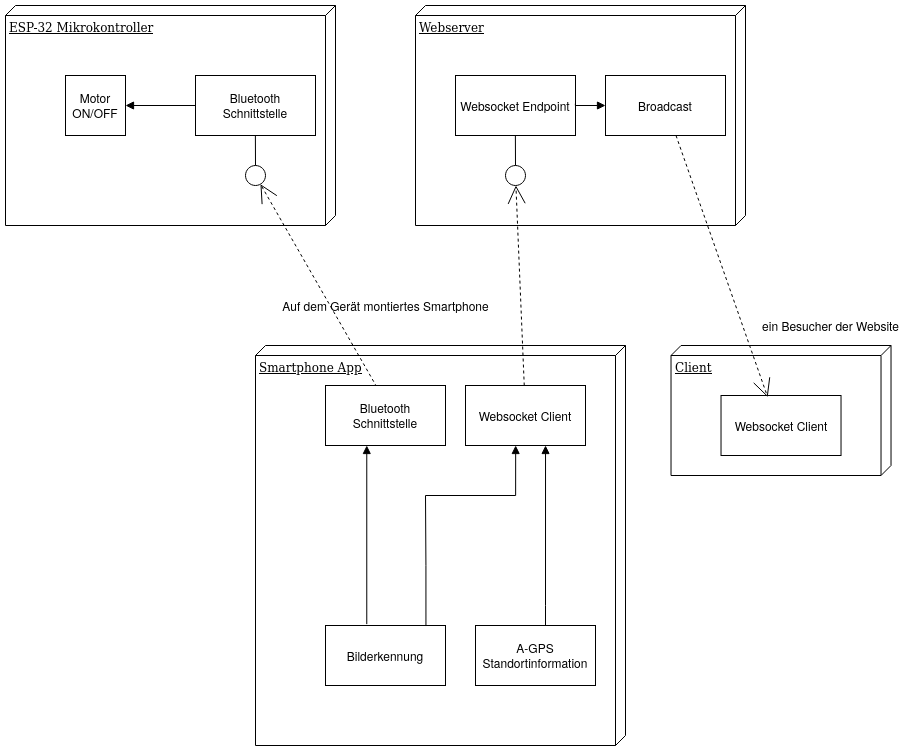

The diagram above was exported from draw.io. Its source (the exported page's mxGraphModel, read from the mxfile embedded in the PNG):
<mxGraphModel dx="1933" dy="1053" grid="1" gridSize="10" guides="1" tooltips="1" connect="1" arrows="1" fold="1" page="1" pageScale="1" pageWidth="1100" pageHeight="850" background="none" math="0" shadow="0">
  <root>
    <mxCell id="0" />
    <mxCell id="1" parent="0" />
    <mxCell id="39150e848f15840c-1" value="ESP-32 Mikrokontroller" style="verticalAlign=top;align=left;spacingTop=8;spacingLeft=2;spacingRight=12;shape=cube;size=10;direction=south;fontStyle=4;html=1;rounded=0;shadow=0;comic=0;labelBackgroundColor=none;strokeWidth=1;fontFamily=Verdana;fontSize=12" parent="1" vertex="1">
      <mxGeometry x="120" y="70" width="330" height="220" as="geometry" />
    </mxCell>
    <mxCell id="39150e848f15840c-2" value="Webserver" style="verticalAlign=top;align=left;spacingTop=8;spacingLeft=2;spacingRight=12;shape=cube;size=10;direction=south;fontStyle=4;html=1;rounded=0;shadow=0;comic=0;labelBackgroundColor=none;strokeWidth=1;fontFamily=Verdana;fontSize=12" parent="1" vertex="1">
      <mxGeometry x="530" y="70" width="330" height="220" as="geometry" />
    </mxCell>
    <mxCell id="39150e848f15840c-3" value="Smartphone App" style="verticalAlign=top;align=left;spacingTop=8;spacingLeft=2;spacingRight=12;shape=cube;size=10;direction=south;fontStyle=4;html=1;rounded=0;shadow=0;comic=0;labelBackgroundColor=none;strokeWidth=1;fontFamily=Verdana;fontSize=12" parent="1" vertex="1">
      <mxGeometry x="370" y="410" width="370" height="400" as="geometry" />
    </mxCell>
    <mxCell id="39150e848f15840c-6" value="" style="ellipse;whiteSpace=wrap;html=1;rounded=0;shadow=0;comic=0;labelBackgroundColor=none;strokeWidth=1;fontFamily=Verdana;fontSize=12;align=center;" parent="1" vertex="1">
      <mxGeometry x="360" y="230" width="20" height="20" as="geometry" />
    </mxCell>
    <mxCell id="39150e848f15840c-9" value="" style="ellipse;whiteSpace=wrap;html=1;rounded=0;shadow=0;comic=0;labelBackgroundColor=none;strokeWidth=1;fontFamily=Verdana;fontSize=12;align=center;" parent="1" vertex="1">
      <mxGeometry x="620" y="230" width="20" height="20" as="geometry" />
    </mxCell>
    <mxCell id="39150e848f15840c-11" style="edgeStyle=none;rounded=0;html=1;dashed=1;labelBackgroundColor=none;startArrow=none;startFill=0;startSize=8;endArrow=open;endFill=0;endSize=16;fontFamily=Verdana;fontSize=12;exitX=0.427;exitY=0.023;exitDx=0;exitDy=0;exitPerimeter=0;" parent="1" source="DHUZz_WZGCHoa-lBtc0M-9" target="39150e848f15840c-6" edge="1">
      <mxGeometry relative="1" as="geometry">
        <mxPoint x="502" y="460" as="sourcePoint" />
      </mxGeometry>
    </mxCell>
    <mxCell id="39150e848f15840c-12" style="edgeStyle=none;rounded=0;html=1;dashed=1;labelBackgroundColor=none;startArrow=none;startFill=0;startSize=8;endArrow=open;endFill=0;endSize=16;fontFamily=Verdana;fontSize=12;" parent="1" source="DHUZz_WZGCHoa-lBtc0M-11" target="39150e848f15840c-9" edge="1">
      <mxGeometry relative="1" as="geometry" />
    </mxCell>
    <mxCell id="39150e848f15840c-13" style="edgeStyle=elbowEdgeStyle;rounded=0;html=1;labelBackgroundColor=none;startArrow=none;startFill=0;startSize=8;endArrow=none;endFill=0;endSize=16;fontFamily=Verdana;fontSize=12;" parent="1" source="39150e848f15840c-9" edge="1">
      <mxGeometry relative="1" as="geometry">
        <mxPoint x="629.7586206896551" y="195" as="targetPoint" />
      </mxGeometry>
    </mxCell>
    <mxCell id="39150e848f15840c-14" style="edgeStyle=elbowEdgeStyle;rounded=0;html=1;labelBackgroundColor=none;startArrow=none;startFill=0;startSize=8;endArrow=none;endFill=0;endSize=16;fontFamily=Verdana;fontSize=12;" parent="1" source="39150e848f15840c-6" edge="1">
      <mxGeometry relative="1" as="geometry">
        <mxPoint x="369.7586206896551" y="195" as="targetPoint" />
      </mxGeometry>
    </mxCell>
    <mxCell id="DHUZz_WZGCHoa-lBtc0M-1" value="Websocket Endpoint" style="rounded=0;whiteSpace=wrap;html=1;" vertex="1" parent="1">
      <mxGeometry x="570" y="140" width="120" height="60" as="geometry" />
    </mxCell>
    <mxCell id="DHUZz_WZGCHoa-lBtc0M-2" value="Bluetooth Schnittstelle" style="rounded=0;whiteSpace=wrap;html=1;" vertex="1" parent="1">
      <mxGeometry x="310" y="140" width="120" height="60" as="geometry" />
    </mxCell>
    <mxCell id="DHUZz_WZGCHoa-lBtc0M-3" value="Broadcast" style="rounded=0;whiteSpace=wrap;html=1;" vertex="1" parent="1">
      <mxGeometry x="720" y="140" width="120" height="60" as="geometry" />
    </mxCell>
    <mxCell id="DHUZz_WZGCHoa-lBtc0M-8" value="Bilderkennung" style="rounded=0;whiteSpace=wrap;html=1;" vertex="1" parent="1">
      <mxGeometry x="440" y="690" width="120" height="60" as="geometry" />
    </mxCell>
    <mxCell id="DHUZz_WZGCHoa-lBtc0M-9" value="Bluetooth Schnittstelle" style="rounded=0;whiteSpace=wrap;html=1;" vertex="1" parent="1">
      <mxGeometry x="440" y="450" width="120" height="60" as="geometry" />
    </mxCell>
    <mxCell id="DHUZz_WZGCHoa-lBtc0M-10" value="Motor ON/OFF" style="whiteSpace=wrap;html=1;aspect=fixed;" vertex="1" parent="1">
      <mxGeometry x="180" y="140" width="60" height="60" as="geometry" />
    </mxCell>
    <mxCell id="DHUZz_WZGCHoa-lBtc0M-11" value="Websocket Client" style="rounded=0;whiteSpace=wrap;html=1;" vertex="1" parent="1">
      <mxGeometry x="580" y="450" width="120" height="60" as="geometry" />
    </mxCell>
    <mxCell id="DHUZz_WZGCHoa-lBtc0M-12" value="" style="edgeStyle=orthogonalEdgeStyle;html=1;endArrow=block;elbow=vertical;startArrow=none;endFill=1;strokeColor=#000000;rounded=0;exitX=0.344;exitY=-0.023;exitDx=0;exitDy=0;exitPerimeter=0;" edge="1" parent="1" source="DHUZz_WZGCHoa-lBtc0M-8" target="DHUZz_WZGCHoa-lBtc0M-9">
      <mxGeometry width="100" relative="1" as="geometry">
        <mxPoint x="480" y="670" as="sourcePoint" />
        <mxPoint x="480" y="550" as="targetPoint" />
        <Array as="points">
          <mxPoint x="480" y="689" />
        </Array>
      </mxGeometry>
    </mxCell>
    <mxCell id="DHUZz_WZGCHoa-lBtc0M-13" value="" style="edgeStyle=orthogonalEdgeStyle;html=1;endArrow=block;elbow=vertical;startArrow=none;endFill=1;strokeColor=#000000;rounded=0;exitX=0.837;exitY=0.009;exitDx=0;exitDy=0;exitPerimeter=0;entryX=0.418;entryY=1;entryDx=0;entryDy=0;entryPerimeter=0;" edge="1" parent="1" source="DHUZz_WZGCHoa-lBtc0M-8" target="DHUZz_WZGCHoa-lBtc0M-11">
      <mxGeometry width="100" relative="1" as="geometry">
        <mxPoint x="540" y="680" as="sourcePoint" />
        <mxPoint x="540" y="630" as="targetPoint" />
        <Array as="points">
          <mxPoint x="540" y="630" />
          <mxPoint x="540" y="560" />
          <mxPoint x="630" y="560" />
        </Array>
      </mxGeometry>
    </mxCell>
    <mxCell id="DHUZz_WZGCHoa-lBtc0M-15" value="Client" style="verticalAlign=top;align=left;spacingTop=8;spacingLeft=2;spacingRight=12;shape=cube;size=10;direction=south;fontStyle=4;html=1;rounded=0;shadow=0;comic=0;labelBackgroundColor=none;strokeWidth=1;fontFamily=Verdana;fontSize=12" vertex="1" parent="1">
      <mxGeometry x="785.52" y="410" width="220" height="130" as="geometry" />
    </mxCell>
    <mxCell id="DHUZz_WZGCHoa-lBtc0M-16" value="Websocket Client" style="rounded=0;whiteSpace=wrap;html=1;" vertex="1" parent="1">
      <mxGeometry x="835.52" y="460" width="120" height="60" as="geometry" />
    </mxCell>
    <mxCell id="DHUZz_WZGCHoa-lBtc0M-17" style="edgeStyle=none;rounded=0;html=1;dashed=1;labelBackgroundColor=none;startArrow=none;startFill=0;startSize=8;endArrow=open;endFill=0;endSize=16;fontFamily=Verdana;fontSize=12;entryX=0.389;entryY=0.028;entryDx=0;entryDy=0;entryPerimeter=0;" edge="1" parent="1" source="DHUZz_WZGCHoa-lBtc0M-3" target="DHUZz_WZGCHoa-lBtc0M-16">
      <mxGeometry relative="1" as="geometry">
        <mxPoint x="780.0036146971202" y="250" as="sourcePoint" />
        <mxPoint x="966.429663762117" y="189.74810752247072" as="targetPoint" />
      </mxGeometry>
    </mxCell>
    <mxCell id="DHUZz_WZGCHoa-lBtc0M-18" value="" style="edgeStyle=orthogonalEdgeStyle;html=1;endArrow=none;elbow=vertical;startArrow=block;startFill=1;strokeColor=#000000;rounded=0;" edge="1" parent="1">
      <mxGeometry width="100" relative="1" as="geometry">
        <mxPoint x="240" y="170" as="sourcePoint" />
        <mxPoint x="310" y="170" as="targetPoint" />
      </mxGeometry>
    </mxCell>
    <mxCell id="DHUZz_WZGCHoa-lBtc0M-19" value="" style="edgeStyle=orthogonalEdgeStyle;html=1;endArrow=block;elbow=vertical;startArrow=none;endFill=1;strokeColor=#000000;rounded=0;exitX=0.999;exitY=0.468;exitDx=0;exitDy=0;exitPerimeter=0;entryX=0;entryY=0.5;entryDx=0;entryDy=0;" edge="1" parent="1" source="DHUZz_WZGCHoa-lBtc0M-1" target="DHUZz_WZGCHoa-lBtc0M-3">
      <mxGeometry width="100" relative="1" as="geometry">
        <mxPoint x="680" y="169.86" as="sourcePoint" />
        <mxPoint x="760" y="169.86" as="targetPoint" />
        <Array as="points">
          <mxPoint x="690" y="170" />
        </Array>
      </mxGeometry>
    </mxCell>
    <mxCell id="DHUZz_WZGCHoa-lBtc0M-20" value=" ein Besucher der Website" style="text;html=1;align=center;verticalAlign=middle;resizable=0;points=[];autosize=1;strokeColor=none;fillColor=none;" vertex="1" parent="1">
      <mxGeometry x="870" y="380" width="150" height="20" as="geometry" />
    </mxCell>
    <mxCell id="DHUZz_WZGCHoa-lBtc0M-22" value="Auf dem Gerät montiertes Smartphone" style="text;html=1;align=center;verticalAlign=middle;resizable=0;points=[];autosize=1;strokeColor=none;fillColor=none;" vertex="1" parent="1">
      <mxGeometry x="390" y="360" width="220" height="20" as="geometry" />
    </mxCell>
    <mxCell id="DHUZz_WZGCHoa-lBtc0M-23" value="A-GPS Standortinformation " style="rounded=0;whiteSpace=wrap;html=1;" vertex="1" parent="1">
      <mxGeometry x="590" y="690" width="120" height="60" as="geometry" />
    </mxCell>
    <mxCell id="DHUZz_WZGCHoa-lBtc0M-24" value="" style="edgeStyle=orthogonalEdgeStyle;html=1;endArrow=block;elbow=vertical;startArrow=none;endFill=1;strokeColor=#000000;rounded=0;entryX=0.667;entryY=1;entryDx=0;entryDy=0;entryPerimeter=0;" edge="1" parent="1" target="DHUZz_WZGCHoa-lBtc0M-11">
      <mxGeometry width="100" relative="1" as="geometry">
        <mxPoint x="660" y="690" as="sourcePoint" />
        <mxPoint x="659.9985714285715" y="520" as="targetPoint" />
        <Array as="points">
          <mxPoint x="660" y="670" />
        </Array>
      </mxGeometry>
    </mxCell>
  </root>
</mxGraphModel>